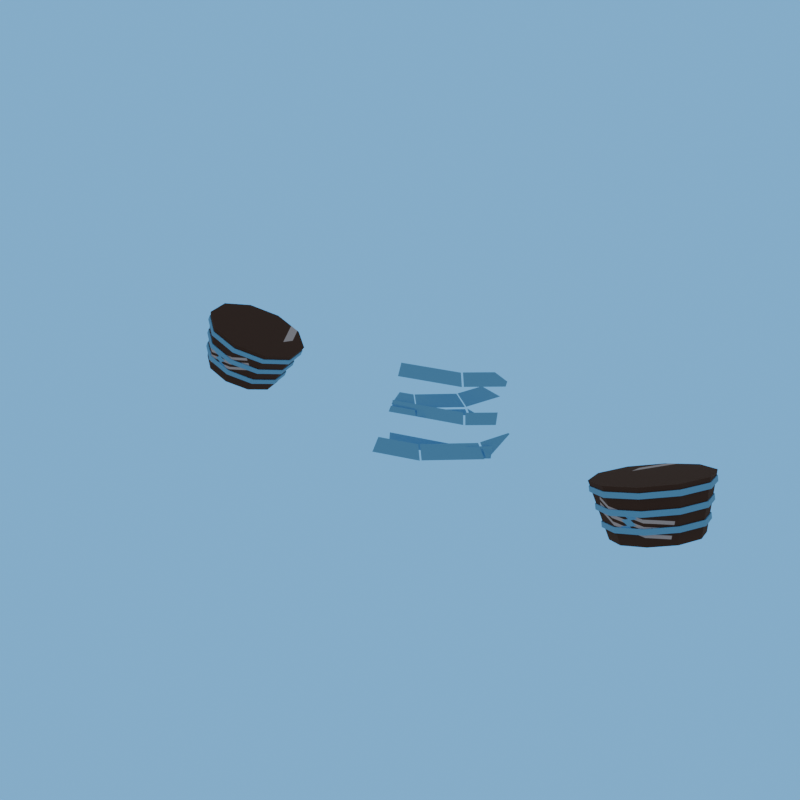 # Source: conductor_cuffs_3-client.blend  (saved by Blender 5.2.44; exported with 4.5.12 LTS)
import bpy
from mathutils import Matrix  # noqa: F401  (used for matrix-valued properties, if any)

bpy.ops.wm.read_factory_settings(use_empty=True)
scene = bpy.context.scene
scene.name = 'R4_conductor_cuffs_3'

# ---- collections
col_asset_conductor_cuffs_3 = bpy.data.collections.new('Asset_conductor_cuffs_3'); scene.collection.children.link(col_asset_conductor_cuffs_3)

# ---- images (referenced by path relative to the original .blend; pixels are not part of the script)
import os
ASSET_DIR = os.environ.get("B2B_ASSET_DIR", "")  # directory of the original .blend (textures are referenced by path, not embedded)
HERE = os.path.dirname(os.path.abspath(__file__))  # packed textures are extracted next to this script under _unpacked/

def load_image(name, relpath, width, height, colorspace="sRGB"):
    """Load a texture the original file referenced (path relative to the .blend, or extracted next to this script)."""
    p = next((c for c in (os.path.join(HERE, relpath), os.path.join(ASSET_DIR, relpath)) if relpath and os.path.exists(c)), "")
    if p:
        img = bpy.data.images.load(p, check_existing=True)
        img.name = name
    else:  # same state as the original file: an image datablock whose file is absent (Cycles renders it pink)
        img = bpy.data.images.new(name, width, height)
        img.source = "FILE"
        img.filepath = "//" + (relpath or name)
    img.colorspace_settings.name = colorspace
    return img
img_conductor_cuffs_3_overlay_png = load_image('conductor_cuffs_3_overlay.png', '_unpacked/conductor_cuffs_3_overlay.61c48bb0.png', 512, 512, 'sRGB')

# ---- materials (node trees are filled in below, after node groups)
mat_rf_mat_leather_dark = bpy.data.materials.new('RF_Mat_leather_dark')
mat_rf_mat_leather_dark.diffuse_color = (0.06848, 0.04231, 0.03434, 1.0)
mat_conductor_cuffs_3_decal = bpy.data.materials.new('conductor_cuffs_3_Decal')
mat_conductor_cuffs_3_decal.diffuse_color = (0.06848, 0.04231, 0.03434, 1.0)
mat_rf_mat_sky = bpy.data.materials.new('RF_Mat_sky')
mat_rf_mat_sky.diffuse_color = (0.159, 0.5149, 0.9734, 1.0)
mat_conductor_cuffs_3_decal_001 = bpy.data.materials.new('conductor_cuffs_3_Decal.001')
mat_conductor_cuffs_3_decal_001.diffuse_color = (0.06848, 0.04231, 0.03434, 1.0)

# ---- material node trees
mat_rf_mat_leather_dark.use_nodes = True; mat_rf_mat_leather_dark.node_tree.nodes.clear()
_N = mat_rf_mat_leather_dark.node_tree.nodes; _L = mat_rf_mat_leather_dark.node_tree.links
n0 = _N.new('ShaderNodeBsdfPrincipled'); n0.name = 'Principled BSDF'; n0.location = (-200, 100)
n0.inputs[0].default_value = (0.06848, 0.04231, 0.03434, 1.0)
n0.inputs[2].default_value = 1.0
n0.inputs[10].default_value = 0.005
n1 = _N.new('ShaderNodeOutputMaterial'); n1.name = 'Material Output'; n1.location = (200, 100)
_L.new(n0.outputs[0], n1.inputs[0])
n1.is_active_output = True
mat_conductor_cuffs_3_decal.use_nodes = True; mat_conductor_cuffs_3_decal.node_tree.nodes.clear()
_N = mat_conductor_cuffs_3_decal.node_tree.nodes; _L = mat_conductor_cuffs_3_decal.node_tree.links
n0 = _N.new('ShaderNodeBsdfPrincipled'); n0.name = 'Principled BSDF'; n0.location = (-200, 100)
n0.inputs[2].default_value = 1.0
n0.inputs[10].default_value = 0.005
n1 = _N.new('ShaderNodeOutputMaterial'); n1.name = 'Material Output'; n1.location = (200, 100)
n2 = _N.new('ShaderNodeTexImage'); n2.name = 'Image Texture'; n2.location = (0, 0)
n2.image = img_conductor_cuffs_3_overlay_png
n3 = _N.new('ShaderNodeUVMap'); n3.name = 'UV Map'; n3.location = (0, 0)
n3.width = 160
n3.uv_map = 'UVMap'
_L.new(n0.outputs[0], n1.inputs[0])
_L.new(n2.outputs[0], n0.inputs[0])
_L.new(n3.outputs[0], n2.inputs[0])
n1.is_active_output = True
mat_rf_mat_sky.use_nodes = True; mat_rf_mat_sky.node_tree.nodes.clear()
_N = mat_rf_mat_sky.node_tree.nodes; _L = mat_rf_mat_sky.node_tree.links
n0 = _N.new('ShaderNodeBsdfPrincipled'); n0.name = 'Principled BSDF'; n0.location = (-200, 100)
n0.inputs[0].default_value = (0.159, 0.5149, 0.9734, 1.0)
n0.inputs[2].default_value = 1.0
n0.inputs[10].default_value = 0.005
n1 = _N.new('ShaderNodeOutputMaterial'); n1.name = 'Material Output'; n1.location = (200, 100)
_L.new(n0.outputs[0], n1.inputs[0])
n1.is_active_output = True
mat_conductor_cuffs_3_decal_001.use_nodes = True; mat_conductor_cuffs_3_decal_001.node_tree.nodes.clear()
_N = mat_conductor_cuffs_3_decal_001.node_tree.nodes; _L = mat_conductor_cuffs_3_decal_001.node_tree.links
n0 = _N.new('ShaderNodeBsdfPrincipled'); n0.name = 'Principled BSDF'; n0.location = (-200, 100)
n0.inputs[2].default_value = 1.0
n0.inputs[10].default_value = 0.005
n1 = _N.new('ShaderNodeOutputMaterial'); n1.name = 'Material Output'; n1.location = (200, 100)
n2 = _N.new('ShaderNodeTexImage'); n2.name = 'Image Texture'; n2.location = (0, 0)
n2.image = img_conductor_cuffs_3_overlay_png
n3 = _N.new('ShaderNodeUVMap'); n3.name = 'UV Map'; n3.location = (0, 0)
n3.width = 160
n3.uv_map = 'UVMap'
_L.new(n0.outputs[0], n1.inputs[0])
_L.new(n2.outputs[0], n0.inputs[0])
_L.new(n3.outputs[0], n2.inputs[0])
n1.is_active_output = True

# ---- world
world_r4_conductor_cuffs_3_sky = bpy.data.worlds.new('R4_conductor_cuffs_3_Sky'); scene.world = world_r4_conductor_cuffs_3_sky
world_r4_conductor_cuffs_3_sky.use_nodes = True; world_r4_conductor_cuffs_3_sky.node_tree.nodes.clear()
_N = world_r4_conductor_cuffs_3_sky.node_tree.nodes; _L = world_r4_conductor_cuffs_3_sky.node_tree.links
n0 = _N.new('ShaderNodeBackground'); n0.name = 'Background'; n0.location = (-200, 100)
n0.inputs[0].default_value = (0.75, 0.75, 0.75, 1.0)
n0.inputs[1].default_value = 0.45
n1 = _N.new('ShaderNodeOutputWorld'); n1.name = 'World Output'; n1.location = (200, 100)
n2 = _N.new('ShaderNodeBackground'); n2.name = 'Background.001'; n2.location = (0, 0)
n2.inputs[0].default_value = (0.159, 0.5149, 0.9734, 1.0)
n3 = _N.new('ShaderNodeLightPath'); n3.name = 'Light Path'; n3.location = (0, 0)
n4 = _N.new('ShaderNodeMixShader'); n4.name = 'Mix Shader'; n4.location = (0, 0)
_L.new(n3.outputs[0], n4.inputs[0])
_L.new(n0.outputs[0], n4.inputs[1])
_L.new(n2.outputs[0], n4.inputs[2])
_L.new(n4.outputs[0], n1.inputs[0])
n1.is_active_output = True

# ---- meshes
me_cuff_leather_l_mesh_002 = bpy.data.meshes.new('Cuff_Leather.L_Mesh.002')
me_cuff_leather_l_mesh_002.from_pydata([(0.9741, -0.06093, 1.219), (0.9341, -0.1649, 1.229), (0.8439, -0.2291, 1.212), (0.7382, -0.2291, 1.176), (0.6573, -0.1649, 1.133), (0.632, -0.06093, 1.1), (0.6721, 0.04302, 1.09), (0.7622, 0.1073, 1.106), (0.8679, 0.1073, 1.143), (0.9489, 0.04302, 1.186), (0.9888, -0.09842, 1.042), (0.9585, -0.1771, 1.049), (0.8903, -0.2257, 1.037), (0.8102, -0.2257, 1.009), (0.749, -0.1771, 0.9769), (0.7299, -0.09842, 0.9521), (0.7602, -0.01975, 0.9444), (0.8284, 0.02888, 0.9568), (0.9084, 0.02888, 0.9845), (0.9697, -0.01975, 1.017), (0.9783, -0.06431, 1.204), (0.9384, -0.1677, 1.214), (0.8488, -0.2316, 1.197), (0.7437, -0.2316, 1.161), (0.6632, -0.1677, 1.118), (0.6381, -0.06431, 1.086), (0.6779, 0.03906, 1.076), (0.7675, 0.1029, 1.092), (0.8727, 0.1029, 1.128), (0.9532, 0.03906, 1.171), (0.9837, -0.06796, 1.188), (0.9439, -0.1713, 1.198), (0.8543, -0.2352, 1.182), (0.7491, -0.2352, 1.145), (0.6687, -0.1713, 1.103), (0.6435, -0.06796, 1.07), (0.6834, 0.03541, 1.06), (0.773, 0.0993, 1.076), (0.8781, 0.0993, 1.113), (0.9586, 0.03541, 1.155), (0.9829, -0.07551, 1.151), (0.9459, -0.1715, 1.16), (0.8627, -0.2308, 1.145), (0.7651, -0.2308, 1.111), (0.6904, -0.1715, 1.072), (0.6671, -0.07551, 1.042), (0.7041, 0.02045, 1.032), (0.7872, 0.07976, 1.047), (0.8848, 0.07976, 1.081), (0.9596, 0.02045, 1.121), (0.9883, -0.07915, 1.135), (0.9513, -0.1751, 1.144), (0.8682, -0.2344, 1.129), (0.7706, -0.2344, 1.095), (0.6958, -0.1751, 1.056), (0.6725, -0.07915, 1.026), (0.7095, 0.01681, 1.016), (0.7927, 0.07612, 1.032), (0.8903, 0.07612, 1.065), (0.965, 0.01681, 1.105), (0.9875, -0.08671, 1.098), (0.9533, -0.1753, 1.107), (0.8766, -0.23, 1.093), (0.7865, -0.23, 1.062), (0.7176, -0.1753, 1.025), (0.696, -0.08671, 0.9972), (0.7302, 0.00185, 0.9886), (0.8069, 0.05658, 1.003), (0.897, 0.05658, 1.034), (0.966, 0.00185, 1.07), (0.9929, -0.09035, 1.082), (0.9588, -0.1789, 1.091), (0.882, -0.2336, 1.077), (0.792, -0.2336, 1.046), (0.723, -0.1789, 1.009), (0.7015, -0.09035, 0.9814), (0.7357, -0.001796, 0.9728), (0.8124, 0.05293, 0.9868), (0.9025, 0.05293, 1.018), (0.9714, -0.001796, 1.054), (-0.632, -0.06093, 1.1), (-0.6573, -0.1649, 1.133), (-0.7382, -0.2291, 1.176), (-0.8439, -0.2291, 1.212), (-0.9341, -0.1649, 1.229), (-0.9741, -0.06093, 1.219), (-0.9489, 0.04302, 1.186), (-0.8679, 0.1073, 1.143), (-0.7622, 0.1073, 1.106), (-0.6721, 0.04302, 1.09), (-0.7299, -0.09842, 0.9521), (-0.749, -0.1771, 0.9769), (-0.8102, -0.2257, 1.009), (-0.8903, -0.2257, 1.037), (-0.9585, -0.1771, 1.049), (-0.9888, -0.09842, 1.042), (-0.9697, -0.01975, 1.017), (-0.9084, 0.02888, 0.9845), (-0.8284, 0.02888, 0.9568), (-0.7602, -0.01975, 0.9444), (-0.6381, -0.06431, 1.086), (-0.6632, -0.1677, 1.118), (-0.7437, -0.2316, 1.161), (-0.8488, -0.2316, 1.197), (-0.9384, -0.1677, 1.214), (-0.9783, -0.06431, 1.204), (-0.9532, 0.03906, 1.171), (-0.8727, 0.1029, 1.128), (-0.7675, 0.1029, 1.092), (-0.6779, 0.03906, 1.076), (-0.6435, -0.06796, 1.07), (-0.6687, -0.1713, 1.103), (-0.7491, -0.2352, 1.145), (-0.8543, -0.2352, 1.182), (-0.9439, -0.1713, 1.198), (-0.9837, -0.06796, 1.188), (-0.9586, 0.03541, 1.155), (-0.8781, 0.0993, 1.113), (-0.773, 0.0993, 1.076), (-0.6834, 0.03541, 1.06), (-0.6671, -0.07551, 1.042), (-0.6904, -0.1715, 1.072), (-0.7651, -0.2308, 1.111), (-0.8627, -0.2308, 1.145), (-0.9459, -0.1715, 1.16), (-0.9829, -0.07551, 1.151), (-0.9596, 0.02045, 1.121), (-0.8848, 0.07976, 1.081), (-0.7872, 0.07976, 1.047), (-0.7041, 0.02045, 1.032), (-0.6725, -0.07915, 1.026), (-0.6958, -0.1751, 1.056), (-0.7706, -0.2344, 1.095), (-0.8682, -0.2344, 1.129), (-0.9513, -0.1751, 1.144), (-0.9883, -0.07915, 1.135), (-0.965, 0.01681, 1.105), (-0.8903, 0.07612, 1.065), (-0.7927, 0.07612, 1.032), (-0.7095, 0.01681, 1.016), (-0.696, -0.08671, 0.9972), (-0.7176, -0.1753, 1.025), (-0.7865, -0.23, 1.062), (-0.8766, -0.23, 1.093), (-0.9533, -0.1753, 1.107), (-0.9875, -0.08671, 1.098), (-0.966, 0.00185, 1.07), (-0.897, 0.05658, 1.034), (-0.8069, 0.05658, 1.003), (-0.7302, 0.00185, 0.9886), (-0.7015, -0.09035, 0.9814), (-0.723, -0.1789, 1.009), (-0.792, -0.2336, 1.046), (-0.882, -0.2336, 1.077), (-0.9588, -0.1789, 1.091), (-0.9929, -0.09035, 1.082), (-0.9714, -0.001796, 1.054), (-0.9025, 0.05293, 1.018), (-0.8124, 0.05293, 0.9868), (-0.7357, -0.001796, 0.9728), (0.2897, -0.4146, 1.239), (0.3428, -0.4018, 1.202), (0.3805, -0.3893, 1.202), (0.3765, -0.386, 1.239), (0.3428, -0.4018, 1.202), (0.2897, -0.4146, 1.239), (0.1647, -0.4559, 1.239), (0.1647, -0.4606, 1.202), (0.4397, -0.3399, 1.202), (0.4397, -0.3331, 1.239), (0.3815, -0.3831, 1.239), (0.3855, -0.3865, 1.202), (0.2248, -0.4851, 1.245), (0.2914, -0.4889, 1.208), (0.2999, -0.4859, 1.208), (0.2784, -0.4666, 1.245), (0.2914, -0.4889, 1.208), (0.2248, -0.4851, 1.245), (0.164, -0.5061, 1.245), (0.164, -0.5328, 1.208), (0.3673, -0.3873, 1.246), (0.4296, -0.37, 1.209), (0.4355, -0.3647, 1.209), (0.4044, -0.354, 1.246), (0.4296, -0.37, 1.209), (0.3673, -0.3873, 1.246), (0.2823, -0.4637, 1.246), (0.3038, -0.483, 1.209), (0.4407, -0.3517, 1.21), (0.4407, -0.2509, 1.244), (0.4375, -0.2533, 1.247), (0.4072, -0.3486, 1.247), (0.4383, -0.3593, 1.21), (0.1647, -0.4433, 1.339), (0.1647, -0.4449, 1.326), (0.1993, -0.4365, 1.302), (0.3698, -0.3802, 1.302), (0.3659, -0.3768, 1.339), (0.1993, -0.4365, 1.302), (0.1647, -0.4449, 1.326), (0.1647, -0.4479, 1.302), (0.4397, -0.3216, 1.302), (0.4397, -0.3148, 1.339), (0.3796, -0.3664, 1.339), (0.4194, -0.339, 1.302), (0.4194, -0.339, 1.302), (0.3796, -0.3664, 1.339), (0.3709, -0.3739, 1.339), (0.3748, -0.3773, 1.302), (0.1798, -0.4034, 1.35), (0.2323, -0.4224, 1.327), (0.2024, -0.3956, 1.35), (0.1798, -0.4034, 1.35), (0.1627, -0.4093, 1.35), (0.1627, -0.4464, 1.327), (0.2323, -0.4224, 1.327), (0.278, -0.3276, 1.35), (0.3368, -0.3284, 1.327), (0.2936, -0.3135, 1.35), (0.278, -0.3276, 1.35), (0.2047, -0.3934, 1.35), (0.2346, -0.4202, 1.327), (0.3368, -0.3284, 1.327), (0.3212, -0.2279, 1.35), (0.2951, -0.31, 1.35), (0.3382, -0.3248, 1.327), (0.3746, -0.2103, 1.327), (0.164, -0.4503, 1.323), (0.164, -0.4605, 1.308), (0.2418, -0.4337, 1.308), (0.2336, -0.4263, 1.323), (0.2375, -0.4234, 1.323), (0.2612, -0.4168, 1.309), (0.3515, -0.3357, 1.309), (0.3397, -0.3316, 1.323), (0.2612, -0.4168, 1.309), (0.2375, -0.4234, 1.323), (0.2457, -0.4308, 1.309), (0.3598, -0.3129, 1.31), (0.3424, -0.3262, 1.324), (0.3543, -0.3303, 1.31), (0.2195, -0.386, 1.442), (0.2785, -0.3816, 1.405), (0.3462, -0.3593, 1.405), (0.3335, -0.3484, 1.442), (0.2785, -0.3816, 1.405), (0.2195, -0.386, 1.442), (0.1644, -0.4042, 1.442), (0.1644, -0.4193, 1.405), (0.4389, -0.2805, 1.406), (0.4389, -0.2731, 1.419), (0.4057, -0.2874, 1.443), (0.3381, -0.3455, 1.443), (0.3507, -0.3564, 1.406)], [], [(9, 8, 7, 6, 5, 4, 3, 2, 1, 0), (10, 11, 12, 13, 14, 15, 16, 17, 18, 19), (0, 1, 11, 10), (1, 2, 12, 11), (2, 3, 13, 12), (3, 4, 14, 13), (4, 5, 15, 14), (5, 6, 16, 15), (6, 7, 17, 16), (7, 8, 18, 17), (8, 9, 19, 18), (9, 0, 10, 19), (29, 28, 27, 26, 25, 24, 23, 22, 21, 20), (30, 31, 32, 33, 34, 35, 36, 37, 38, 39), (20, 21, 31, 30), (21, 22, 32, 31), (22, 23, 33, 32), (23, 24, 34, 33), (24, 25, 35, 34), (25, 26, 36, 35), (26, 27, 37, 36), (27, 28, 38, 37), (28, 29, 39, 38), (29, 20, 30, 39), (49, 48, 47, 46, 45, 44, 43, 42, 41, 40), (50, 51, 52, 53, 54, 55, 56, 57, 58, 59), (40, 41, 51, 50), (41, 42, 52, 51), (42, 43, 53, 52), (43, 44, 54, 53), (44, 45, 55, 54), (45, 46, 56, 55), (46, 47, 57, 56), (47, 48, 58, 57), (48, 49, 59, 58), (49, 40, 50, 59), (69, 68, 67, 66, 65, 64, 63, 62, 61, 60), (70, 71, 72, 73, 74, 75, 76, 77, 78, 79), (60, 61, 71, 70), (61, 62, 72, 71), (62, 63, 73, 72), (63, 64, 74, 73), (64, 65, 75, 74), (65, 66, 76, 75), (66, 67, 77, 76), (67, 68, 78, 77), (68, 69, 79, 78), (69, 60, 70, 79), (89, 88, 87, 86, 85, 84, 83, 82, 81, 80), (90, 91, 92, 93, 94, 95, 96, 97, 98, 99), (80, 81, 91, 90), (81, 82, 92, 91), (82, 83, 93, 92), (83, 84, 94, 93), (84, 85, 95, 94), (85, 86, 96, 95), (86, 87, 97, 96), (87, 88, 98, 97), (88, 89, 99, 98), (89, 80, 90, 99), (109, 108, 107, 106, 105, 104, 103, 102, 101, 100), (110, 111, 112, 113, 114, 115, 116, 117, 118, 119), (100, 101, 111, 110), (101, 102, 112, 111), (102, 103, 113, 112), (103, 104, 114, 113), (104, 105, 115, 114), (105, 106, 116, 115), (106, 107, 117, 116), (107, 108, 118, 117), (108, 109, 119, 118), (109, 100, 110, 119), (129, 128, 127, 126, 125, 124, 123, 122, 121, 120), (130, 131, 132, 133, 134, 135, 136, 137, 138, 139), (120, 121, 131, 130), (121, 122, 132, 131), (122, 123, 133, 132), (123, 124, 134, 133), (124, 125, 135, 134), (125, 126, 136, 135), (126, 127, 137, 136), (127, 128, 138, 137), (128, 129, 139, 138), (129, 120, 130, 139), (149, 148, 147, 146, 145, 144, 143, 142, 141, 140), (150, 151, 152, 153, 154, 155, 156, 157, 158, 159), (140, 141, 151, 150), (141, 142, 152, 151), (142, 143, 153, 152), (143, 144, 154, 153), (144, 145, 155, 154), (145, 146, 156, 155), (146, 147, 157, 156), (147, 148, 158, 157), (148, 149, 159, 158), (149, 140, 150, 159), (160, 161, 162, 163), (164, 165, 166, 167), (168, 169, 170, 171), (172, 175, 174, 173), (176, 177, 178, 179), (180, 183, 182, 181), (184, 185, 186, 187), (188, 192, 191, 190, 189), (193, 194, 195, 196, 197), (198, 199, 200), (201, 204, 203, 202), (205, 208, 207, 206), (209, 211, 210), (212, 213, 214, 215), (216, 217, 218), (219, 220, 221, 222), (223, 226, 225, 224), (227, 228, 229, 230), (231, 234, 233, 232), (235, 236, 237), (238, 239, 240), (241, 244, 243, 242), (245, 248, 247, 246), (249, 253, 252, 251, 250)])
me_cuff_leather_l_mesh_002.polygons.foreach_set('material_index', [1, 1, 1, 1, 1, 1, 1, 1, 1, 1, 1, 1, 2, 2, 2, 2, 2, 2, 2, 2, 2, 2, 2, 2, 2, 2, 2, 2, 2, 2, 2, 2, 2, 2, 2, 2, 2, 2, 2, 2, 2, 2, 2, 2, 2, 2, 2, 2, 3, 3, 3, 3, 3, 3, 3, 3, 3, 3, 3, 3, 2, 2, 2, 2, 2, 2, 2, 2, 2, 2, 2, 2, 2, 2, 2, 2, 2, 2, 2, 2, 2, 2, 2, 2, 2, 2, 2, 2, 2, 2, 2, 2, 2, 2, 2, 2, 2, 2, 2, 2, 2, 2, 2, 2, 2, 2, 2, 2, 2, 2, 2, 2, 2, 2, 2, 2, 2, 2, 2, 2])
_uv = me_cuff_leather_l_mesh_002.uv_layers.new(name='UVMap')
_uv.uv.foreach_set('vector', [0.8334, 1.031, 0.6085, 0.8053, 0.3149, 0.6127, 0.06461, 0.5266, -0.04672, 0.5798, 0.02342, 0.7521, 0.2483, 0.9776, 0.5419, 1.17, 0.7922, 1.256, 0.9035, 1.203, 0.9442, 0.2722, 0.86, 0.3125, 0.6705, 0.2473, 0.4483, 0.1015, 0.2781, -0.06918, 0.225, -0.1996, 0.3093, -0.2398, 0.4987, -0.1747, 0.721, -0.02888, 0.8912, 0.1418, 0.9035, 1.203, 0.7922, 1.256, 0.86, 0.3125, 0.9442, 0.2722, 0.7922, 1.256, 0.5419, 1.17, 0.6705, 0.2473, 0.86, 0.3125, 0.5419, 1.17, 0.2483, 0.9776, 0.4483, 0.1015, 0.6705, 0.2473, 0.2483, 0.9776, 0.02342, 0.7521, 0.2781, -0.06918, 0.4483, 0.1015, 0.02342, 0.7521, -0.04672, 0.5798, 0.225, -0.1996, 0.2781, -0.06918, -0.04672, 0.5798, 0.06461, 0.5266, 0.3093, -0.2398, 0.225, -0.1996, 0.06461, 0.5266, 0.3149, 0.6127, 0.4987, -0.1747, 0.3093, -0.2398, 0.3149, 0.6127, 0.6085, 0.8053, 0.721, -0.02888, 0.4987, -0.1747, 0.6085, 0.8053, 0.8334, 1.031, 0.8912, 0.1418, 0.721, -0.02888, 0.8334, 1.031, 0.9035, 1.203, 0.9442, 0.2722, 0.8912, 0.1418, 0.0, 0.0, 0.0, 0.0, 0.0, 0.0, 0.0, 0.0, 0.0, 0.0, 0.0, 0.0, 0.0, 0.0, 0.0, 0.0, 0.0, 0.0, 0.0, 0.0, 0.0, 0.0, 0.0, 0.0, 0.0, 0.0, 0.0, 0.0, 0.0, 0.0, 0.0, 0.0, 0.0, 0.0, 0.0, 0.0, 0.0, 0.0, 0.0, 0.0, 0.0, 0.0, 0.0, 0.0, 0.0, 0.0, 0.0, 0.0, 0.0, 0.0, 0.0, 0.0, 0.0, 0.0, 0.0, 0.0, 0.0, 0.0, 0.0, 0.0, 0.0, 0.0, 0.0, 0.0, 0.0, 0.0, 0.0, 0.0, 0.0, 0.0, 0.0, 0.0, 0.0, 0.0, 0.0, 0.0, 0.0, 0.0, 0.0, 0.0, 0.0, 0.0, 0.0, 0.0, 0.0, 0.0, 0.0, 0.0, 0.0, 0.0, 0.0, 0.0, 0.0, 0.0, 0.0, 0.0, 0.0, 0.0, 0.0, 0.0, 0.0, 0.0, 0.0, 0.0, 0.0, 0.0, 0.0, 0.0, 0.0, 0.0, 0.0, 0.0, 0.0, 0.0, 0.0, 0.0, 0.0, 0.0, 0.0, 0.0, 0.0, 0.0, 0.0, 0.0, 0.0, 0.0, 0.0, 0.0, 0.0, 0.0, 0.0, 0.0, 0.0, 0.0, 0.0, 0.0, 0.0, 0.0, 0.0, 0.0, 0.0, 0.0, 0.0, 0.0, 0.0, 0.0, 0.0, 0.0, 0.0, 0.0, 0.0, 0.0, 0.0, 0.0, 0.0, 0.0, 0.0, 0.0, 0.0, 0.0, 0.0, 0.0, 0.0, 0.0, 0.0, 0.0, 0.0, 0.0, 0.0, 0.0, 0.0, 0.0, 0.0, 0.0, 0.0, 0.0, 0.0, 0.0, 0.0, 0.0, 0.0, 0.0, 0.0, 0.0, 0.0, 0.0, 0.0, 0.0, 0.0, 0.0, 0.0, 0.0, 0.0, 0.0, 0.0, 0.0, 0.0, 0.0, 0.0, 0.0, 0.0, 0.0, 0.0, 0.0, 0.0, 0.0, 0.0, 0.0, 0.0, 0.0, 0.0, 0.0, 0.0, 0.0, 0.0, 0.0, 0.0, 0.0, 0.0, 0.0, 0.0, 0.0, 0.0, 0.0, 0.0, 0.0, 0.0, 0.0, 0.0, 0.0, 0.0, 0.0, 0.0, 0.0, 0.0, 0.0, 0.0, 0.0, 0.0, 0.0, 0.0, 0.0, 0.0, 0.0, 0.0, 0.0, 0.0, 0.0, 0.0, 0.0, 0.0, 0.0, 0.0, 0.0, 0.0, 0.0, 0.0, 0.0, 0.0, 0.0, 0.0, 0.0, 0.0, 0.0, 0.0, 0.0, 0.0, 0.0, 0.0, 0.0, 0.0, 0.0, 0.0, 0.0, 0.0, 0.0, 0.0, 0.0, 0.0, 0.0, 0.0, 0.0, 0.0, 0.0, 0.0, 0.0, 0.0, 0.0, 0.0, 0.0, 0.0, 0.0, 0.0, 0.0, 0.0, 0.0, 0.0, 0.0, 0.0, 0.0, 0.0, 0.0, 0.0, 0.0, 0.0, 0.0, 0.0, 0.0, 0.0, 0.0, 0.0, 0.0, 0.0, 0.0, 0.0, 0.0, 0.0, 0.0, 0.0, 0.0, 0.0, 0.0, 0.0, 0.0, 0.0, 0.0, 0.0, 0.0, 0.0, 0.0, 0.0, 0.0, 0.0, 0.0, 0.0, 0.0, 0.0, 0.0, 0.0, 0.0, 0.0, 0.0, 0.0, 0.0, 0.0, 0.0, 0.0, 0.0, 0.0, 0.0, 0.0, 0.0, 0.0, 0.0, 0.0, 0.0, 0.0, 0.0, 0.0, 0.0, 0.9354, 0.5266, 0.6851, 0.6127, 0.3915, 0.8053, 0.1666, 1.031, 0.09649, 1.203, 0.2078, 1.256, 0.4581, 1.17, 0.7517, 0.9776, 0.9766, 0.7521, 1.047, 0.5798, 0.775, -0.1996, 0.7219, -0.06918, 0.5517, 0.1015, 0.3295, 0.2473, 0.14, 0.3125, 0.05576, 0.2722, 0.1088, 0.1418, 0.279, -0.02888, 0.5013, -0.1747, 0.6907, -0.2398, 1.047, 0.5798, 0.9766, 0.7521, 0.7219, -0.06918, 0.775, -0.1996, 0.9766, 0.7521, 0.7517, 0.9776, 0.5517, 0.1015, 0.7219, -0.06918, 0.7517, 0.9776, 0.4581, 1.17, 0.3295, 0.2473, 0.5517, 0.1015, 0.4581, 1.17, 0.2078, 1.256, 0.14, 0.3125, 0.3295, 0.2473, 0.2078, 1.256, 0.09649, 1.203, 0.05576, 0.2722, 0.14, 0.3125, 0.09649, 1.203, 0.1666, 1.031, 0.1088, 0.1418, 0.05576, 0.2722, 0.1666, 1.031, 0.3915, 0.8053, 0.279, -0.02888, 0.1088, 0.1418, 0.3915, 0.8053, 0.6851, 0.6127, 0.5013, -0.1747, 0.279, -0.02888, 0.6851, 0.6127, 0.9354, 0.5266, 0.6907, -0.2398, 0.5013, -0.1747, 0.9354, 0.5266, 1.047, 0.5798, 0.775, -0.1996, 0.6907, -0.2398, 0.0, 0.0, 0.0, 0.0, 0.0, 0.0, 0.0, 0.0, 0.0, 0.0, 0.0, 0.0, 0.0, 0.0, 0.0, 0.0, 0.0, 0.0, 0.0, 0.0, 0.0, 0.0, 0.0, 0.0, 0.0, 0.0, 0.0, 0.0, 0.0, 0.0, 0.0, 0.0, 0.0, 0.0, 0.0, 0.0, 0.0, 0.0, 0.0, 0.0, 0.0, 0.0, 0.0, 0.0, 0.0, 0.0, 0.0, 0.0, 0.0, 0.0, 0.0, 0.0, 0.0, 0.0, 0.0, 0.0, 0.0, 0.0, 0.0, 0.0, 0.0, 0.0, 0.0, 0.0, 0.0, 0.0, 0.0, 0.0, 0.0, 0.0, 0.0, 0.0, 0.0, 0.0, 0.0, 0.0, 0.0, 0.0, 0.0, 0.0, 0.0, 0.0, 0.0, 0.0, 0.0, 0.0, 0.0, 0.0, 0.0, 0.0, 0.0, 0.0, 0.0, 0.0, 0.0, 0.0, 0.0, 0.0, 0.0, 0.0, 0.0, 0.0, 0.0, 0.0, 0.0, 0.0, 0.0, 0.0, 0.0, 0.0, 0.0, 0.0, 0.0, 0.0, 0.0, 0.0, 0.0, 0.0, 0.0, 0.0, 0.0, 0.0, 0.0, 0.0, 0.0, 0.0, 0.0, 0.0, 0.0, 0.0, 0.0, 0.0, 0.0, 0.0, 0.0, 0.0, 0.0, 0.0, 0.0, 0.0, 0.0, 0.0, 0.0, 0.0, 0.0, 0.0, 0.0, 0.0, 0.0, 0.0, 0.0, 0.0, 0.0, 0.0, 0.0, 0.0, 0.0, 0.0, 0.0, 0.0, 0.0, 0.0, 0.0, 0.0, 0.0, 0.0, 0.0, 0.0, 0.0, 0.0, 0.0, 0.0, 0.0, 0.0, 0.0, 0.0, 0.0, 0.0, 0.0, 0.0, 0.0, 0.0, 0.0, 0.0, 0.0, 0.0, 0.0, 0.0, 0.0, 0.0, 0.0, 0.0, 0.0, 0.0, 0.0, 0.0, 0.0, 0.0, 0.0, 0.0, 0.0, 0.0, 0.0, 0.0, 0.0, 0.0, 0.0, 0.0, 0.0, 0.0, 0.0, 0.0, 0.0, 0.0, 0.0, 0.0, 0.0, 0.0, 0.0, 0.0, 0.0, 0.0, 0.0, 0.0, 0.0, 0.0, 0.0, 0.0, 0.0, 0.0, 0.0, 0.0, 0.0, 0.0, 0.0, 0.0, 0.0, 0.0, 0.0, 0.0, 0.0, 0.0, 0.0, 0.0, 0.0, 0.0, 0.0, 0.0, 0.0, 0.0, 0.0, 0.0, 0.0, 0.0, 0.0, 0.0, 0.0, 0.0, 0.0, 0.0, 0.0, 0.0, 0.0, 0.0, 0.0, 0.0, 0.0, 0.0, 0.0, 0.0, 0.0, 0.0, 0.0, 0.0, 0.0, 0.0, 0.0, 0.0, 0.0, 0.0, 0.0, 0.0, 0.0, 0.0, 0.0, 0.0, 0.0, 0.0, 0.0, 0.0, 0.0, 0.0, 0.0, 0.0, 0.0, 0.0, 0.0, 0.0, 0.0, 0.0, 0.0, 0.0, 0.0, 0.0, 0.0, 0.0, 0.0, 0.0, 0.0, 0.0, 0.0, 0.0, 0.0, 0.0, 0.0, 0.0, 0.0, 0.0, 0.0, 0.0, 0.0, 0.0, 0.0, 0.0, 0.0, 0.0, 0.0, 0.0, 0.0, 0.0, 0.0, 0.0, 0.0, 0.0, 0.0, 0.0, 0.0, 0.0, 0.0, 0.0, 0.0, 0.0, 0.0, 0.0, 0.0, 0.0, 0.0, 0.0, 0.0, 0.0, 0.0, 0.0, 0.0, 0.0, 0.0, 0.0, 0.0, 0.0, 0.0, 0.0, 0.0, 0.0, 0.0, 0.0, 0.0, 0.0, 0.0, 0.0, 0.0, 0.0, 0.0, 0.0, 0.0, 0.0, 0.0, 0.0, 0.0, 0.0, 0.0, 0.0, 0.0, 0.0, 0.0, 0.0, 0.0, 0.0, 0.0, 0.0, 0.0, 0.0, 0.0, 0.0, 0.0, 0.0, 0.0, 0.0, 0.0, 0.0, 0.0, 0.0, 0.0, 0.0, 0.0, 0.0, 0.0, 0.0, 0.0, 0.0, 0.0, 0.0, 0.0, 0.0, 0.0, 0.0, 0.0, 0.0, 0.0, 0.0, 0.0, 0.0, 0.0, 0.0, 0.0, 0.0, 0.0, 0.0, 0.0, 0.0, 0.0, 0.0, 0.0, 0.0, 0.0, 0.0, 0.0, 0.0, 0.0, 0.0, 0.0, 0.0, 0.0, 0.0, 0.0, 0.0, 0.0, 0.0, 0.0, 0.0, 0.0, 0.0, 0.0, 0.0, 0.0, 0.0, 0.0, 0.0, 0.0, 0.0, 0.0, 0.0, 0.0, 0.0, 0.0, 0.0, 0.0, 0.0, 0.0, 0.0, 0.0, 0.0, 0.0, 0.0, 0.0, 0.0, 0.0, 0.0, 0.0, 0.0, 0.0, 0.0, 0.0, 0.0, 0.0, 0.0, 0.0, 0.0, 0.0, 0.0, 0.0, 0.0, 0.0, 0.0, 0.0, 0.0, 0.0, 0.0, 0.0, 0.0, 0.0, 0.0, 0.0, 0.0, 0.0, 0.0, 0.0, 0.0, 0.0, 0.0, 0.0, 0.0, 0.0, 0.0, 0.0, 0.0, 0.0, 0.0, 0.0, 0.0, 0.0, 0.0, 0.0, 0.0, 0.0, 0.0, 0.0, 0.0, 0.0, 0.0, 0.0, 0.0, 0.0, 0.0, 0.0, 0.0, 0.0, 0.0, 0.0, 0.0, 0.0, 0.0, 0.0, 0.0, 0.0, 0.0, 0.0, 0.0, 0.0, 0.0])
me_cuff_leather_l_mesh_002.materials.append(mat_rf_mat_leather_dark)
me_cuff_leather_l_mesh_002.materials.append(mat_conductor_cuffs_3_decal)
me_cuff_leather_l_mesh_002.materials.append(mat_rf_mat_sky)
me_cuff_leather_l_mesh_002.materials.append(mat_conductor_cuffs_3_decal_001)
me_cuff_leather_l_mesh_002.update()
arm_rf_pudge_rig_data_007 = bpy.data.armatures.new('RF_Pudge_Rig_Data.007')  # bones are not reproduced

# ---- objects
ob_equipment_root = bpy.data.objects.new('equipment_root', None)
ob_conductor_cuffs_3_rig = bpy.data.objects.new('conductor_cuffs_3_Rig', arm_rf_pudge_rig_data_007)
ob_conductor_cuffs_3_wearable = bpy.data.objects.new('conductor_cuffs_3_Wearable', me_cuff_leather_l_mesh_002)

# ---- transforms, parenting, visibility, modifiers, constraints
ob_equipment_root.location = (0.0, 0.0, 0.0)
ob_equipment_root.empty_display_size = 0.12
ob_conductor_cuffs_3_rig.parent = ob_equipment_root
ob_conductor_cuffs_3_rig.location = (0.0, 0.0, 0.0)
ob_conductor_cuffs_3_rig.show_in_front = True
ob_conductor_cuffs_3_wearable.parent = ob_conductor_cuffs_3_rig
ob_conductor_cuffs_3_wearable.location = (0.0, 0.0, 0.0)
_vg = ob_conductor_cuffs_3_wearable.vertex_groups.new(name='forearm.L')
_vg.add([0, 1, 2, 3, 4, 5, 6, 7, 8, 9, 10, 11, 12, 13, 14, 15, 16, 17, 18, 19, 20, 21, 22, 23, 24, 25, 26, 27, 28, 29, 30, 31, 32, 33, 34, 35, 36, 37, 38, 39, 40, 41, 42, 43, 44, 45, 46, 47, 48, 49, 50, 51, 52, 53, 54, 55, 56, 57, 58, 59, 60, 61, 62, 63, 64, 65, 66, 67, 68, 69, 70, 71, 72, 73, 74, 75, 76, 77, 78, 79], 1.0, 'REPLACE')
_vg = ob_conductor_cuffs_3_wearable.vertex_groups.new(name='forearm.R')
_vg.add([80, 81, 82, 83, 84, 85, 86, 87, 88, 89, 90, 91, 92, 93, 94, 95, 96, 97, 98, 99, 100, 101, 102, 103, 104, 105, 106, 107, 108, 109, 110, 111, 112, 113, 114, 115, 116, 117, 118, 119, 120, 121, 122, 123, 124, 125, 126, 127, 128, 129, 130, 131, 132, 133, 134, 135, 136, 137, 138, 139, 140, 141, 142, 143, 144, 145, 146, 147, 148, 149, 150, 151, 152, 153, 154, 155, 156, 157, 158, 159], 1.0, 'REPLACE')
_vg = ob_conductor_cuffs_3_wearable.vertex_groups.new(name='chest')
for _i, _w in zip([160, 161, 162, 163, 164, 165, 166, 167, 168, 169, 170, 171, 193, 194, 195, 196, 197, 198, 199, 200, 201, 202, 203, 204, 205, 206, 207, 208, 209, 211, 212, 213, 216, 218, 219, 220, 223, 224, 241, 242, 243, 244, 245, 246, 247, 248, 249, 250, 251, 252, 253], [0.0009215, 0.0003994, 0.0003994, 0.0009215, 0.0003994, 0.0009215, 0.0009215, 0.0003994, 0.0003994, 0.0009215, 0.0009215, 0.0003994, 0.002333, 0.002151, 0.001811, 0.001811, 0.002333, 0.001811, 0.002151, 0.001811, 0.001811, 0.002333, 0.002333, 0.001811, 0.001811, 0.002333, 0.002333, 0.001811, 0.04634, 0.04634, 0.04634, 0.04634, 0.04634, 0.04634, 0.04634, 0.04634, 0.04634, 0.04634, 0.3019, 0.1801, 0.1801, 0.3019, 0.1801, 0.3019, 0.3019, 0.1801, 0.1801, 0.2215, 0.3019, 0.3019, 0.1801]): _vg.add([_i], _w, 'REPLACE')
_vg = ob_conductor_cuffs_3_wearable.vertex_groups.new(name='spine')
for _i, _w in zip([160, 161, 162, 163, 164, 165, 166, 167, 168, 169, 170, 171, 172, 173, 174, 175, 176, 177, 178, 179, 180, 181, 182, 183, 184, 185, 186, 187, 188, 189, 190, 191, 192, 193, 194, 195, 196, 197, 198, 199, 200, 201, 202, 203, 204, 205, 206, 207, 208, 209, 210, 211, 212, 213, 214, 215, 216, 217, 218, 219, 220, 221, 222, 223, 224, 225, 226, 227, 228, 229, 230, 231, 232, 233, 234, 235, 236, 237, 238, 239, 240, 241, 242, 243, 244, 245, 246, 247, 248, 249, 250, 251, 252, 253], [0.7082, 0.61, 0.61, 0.7082, 0.61, 0.7082, 0.7082, 0.61, 0.61, 0.7082, 0.7082, 0.61, 0.7099, 0.6107, 0.6107, 0.7099, 0.6107, 0.7099, 0.7099, 0.6107, 0.7099, 0.6107, 0.6107, 0.7099, 0.6107, 0.7099, 0.7099, 0.6107, 0.6107, 0.703, 0.7099, 0.7099, 0.6107, 0.9736, 0.9394, 0.8754, 0.8754, 0.9736, 0.8754, 0.9394, 0.8754, 0.8754, 0.9736, 0.9736, 0.8754, 0.8754, 0.9736, 0.9736, 0.8754, 0.8937, 0.9164, 0.8937, 0.8937, 0.8937, 0.9164, 0.9164, 0.8937, 0.9164, 0.8937, 0.8937, 0.8937, 0.9164, 0.9164, 0.8937, 0.8937, 0.9164, 0.9164, 0.9164, 0.8787, 0.8787, 0.9164, 0.9164, 0.8787, 0.8787, 0.9164, 0.8787, 0.9164, 0.8787, 0.8787, 0.9164, 0.8787, 0.6981, 0.8199, 0.8199, 0.6981, 0.8199, 0.6981, 0.6981, 0.8199, 0.8199, 0.7785, 0.6981, 0.6981, 0.8199]): _vg.add([_i], _w, 'REPLACE')
_vg = ob_conductor_cuffs_3_wearable.vertex_groups.new(name='pelvis')
for _i, _w in zip([160, 161, 162, 163, 164, 165, 166, 167, 168, 169, 170, 171, 172, 173, 174, 175, 176, 177, 178, 179, 180, 181, 182, 183, 184, 185, 186, 187, 188, 189, 190, 191, 192, 193, 194, 195, 196, 197, 198, 199, 200, 201, 202, 203, 204, 205, 206, 207, 208, 209, 210, 211, 212, 213, 214, 215, 216, 217, 218, 219, 220, 221, 222, 223, 224, 225, 226, 227, 228, 229, 230, 231, 232, 233, 234, 235, 236, 237, 238, 239, 240], [0.2909, 0.3896, 0.3896, 0.2909, 0.3896, 0.2909, 0.2909, 0.3896, 0.3896, 0.2909, 0.2909, 0.3896, 0.2901, 0.3893, 0.3893, 0.2901, 0.3893, 0.2901, 0.2901, 0.3893, 0.2901, 0.3893, 0.3893, 0.2901, 0.3893, 0.2901, 0.2901, 0.3893, 0.3893, 0.297, 0.2901, 0.2901, 0.3893, 0.02409, 0.05841, 0.1228, 0.1228, 0.02409, 0.1228, 0.05841, 0.1228, 0.1228, 0.02409, 0.02409, 0.1228, 0.1228, 0.02409, 0.02409, 0.1228, 0.05992, 0.08359, 0.05992, 0.05992, 0.05992, 0.08359, 0.08359, 0.05992, 0.08359, 0.05992, 0.05992, 0.05992, 0.08359, 0.08359, 0.05992, 0.05992, 0.08359, 0.08359, 0.08359, 0.1213, 0.1213, 0.08359, 0.08359, 0.1213, 0.1213, 0.08359, 0.1213, 0.08359, 0.1213, 0.1213, 0.08359, 0.1213]): _vg.add([_i], _w, 'REPLACE')
_m = ob_conductor_cuffs_3_wearable.modifiers.new('Pudge_Compatible_Skin', 'ARMATURE')
_m.object = ob_conductor_cuffs_3_rig

# ---- collection membership
col_asset_conductor_cuffs_3.objects.link(ob_equipment_root)
col_asset_conductor_cuffs_3.objects.link(ob_conductor_cuffs_3_rig)
col_asset_conductor_cuffs_3.objects.link(ob_conductor_cuffs_3_wearable)

# ---- scene / render settings (as saved in the file)
scene.frame_start = 1; scene.frame_end = 250; scene.frame_set(1)
scene.render.engine = 'BLENDER_EEVEE_NEXT'
scene.render.image_settings.exr_codec = 'NONE'
scene.render.resolution_x = 1000
scene.render.resolution_y = 1000
scene.render.fps = 30
scene.render.use_bake_clear = False
scene.render.bake_margin = 0
scene.render.bake_bias = 0.0
scene.render.bake_samples = 0
scene.render.simplify_subdivision_render = 0
scene.render.simplify_child_particles_render = 0.0
scene.render.compositor_device = 'GPU'
scene.eevee.use_volume_custom_range = False
scene.eevee.gtao_distance = 0.0
scene.eevee.use_fast_gi = False
scene.eevee.fast_gi_thickness_near = 0.1
scene.eevee.fast_gi_thickness_far = 0.0
scene.eevee.ray_tracing_options.screen_trace_thickness = 0.1
bpy.context.view_layer.update()

# ---- added for rendering (the .blend has no active camera): camera
cam_auto = bpy.data.cameras.new('AutoCamera')
cam_auto.lens = 50.0
cam_auto.sensor_width = 36.0
cam_auto.clip_end = 1000.0
ob_auto_camera = bpy.data.objects.new('AutoCamera', cam_auto)
scene.collection.objects.link(ob_auto_camera)
ob_auto_camera.location = (1.98485, -2.5946, 2.78165)
ob_auto_camera.rotation_euler = (1.09748, -7.21219e-08, 0.694738)
scene.camera = ob_auto_camera
bpy.context.view_layer.update()

